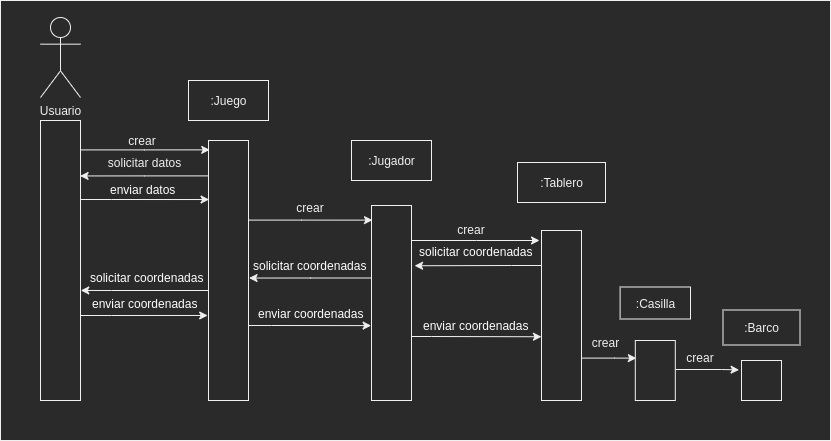

The diagram above was exported from draw.io. Its source (the exported page's mxGraphModel, read from the mxfile embedded in the PNG):
<mxGraphModel dx="868" dy="445" grid="1" gridSize="10" guides="1" tooltips="1" connect="1" arrows="1" fold="1" page="1" pageScale="1" pageWidth="850" pageHeight="1100" math="0" shadow="0">
  <root>
    <mxCell id="0" />
    <mxCell id="1" parent="0" />
    <mxCell id="ZuflISsnwKjYIaNqFlRO-1" value="Usuario" style="shape=umlActor;verticalLabelPosition=bottom;verticalAlign=top;html=1;" parent="1" vertex="1">
      <mxGeometry x="50" y="97" width="40" height="80" as="geometry" />
    </mxCell>
    <mxCell id="8X9MmW4adLYhc2_B0Lse-2" style="edgeStyle=orthogonalEdgeStyle;rounded=0;orthogonalLoop=1;jettySize=auto;html=1;entryX=0.031;entryY=0.036;entryDx=0;entryDy=0;entryPerimeter=0;" edge="1" parent="1" source="ZuflISsnwKjYIaNqFlRO-2" target="ZuflISsnwKjYIaNqFlRO-8">
      <mxGeometry relative="1" as="geometry">
        <Array as="points">
          <mxPoint x="154" y="229" />
        </Array>
      </mxGeometry>
    </mxCell>
    <mxCell id="8X9MmW4adLYhc2_B0Lse-4" style="edgeStyle=orthogonalEdgeStyle;rounded=0;orthogonalLoop=1;jettySize=auto;html=1;entryX=0.014;entryY=0.227;entryDx=0;entryDy=0;entryPerimeter=0;" edge="1" parent="1" source="ZuflISsnwKjYIaNqFlRO-2" target="ZuflISsnwKjYIaNqFlRO-8">
      <mxGeometry relative="1" as="geometry">
        <Array as="points">
          <mxPoint x="121" y="279" />
          <mxPoint x="121" y="279" />
        </Array>
      </mxGeometry>
    </mxCell>
    <mxCell id="8X9MmW4adLYhc2_B0Lse-14" style="edgeStyle=orthogonalEdgeStyle;rounded=0;orthogonalLoop=1;jettySize=auto;html=1;entryX=-0.021;entryY=0.673;entryDx=0;entryDy=0;entryPerimeter=0;" edge="1" parent="1" source="ZuflISsnwKjYIaNqFlRO-2" target="ZuflISsnwKjYIaNqFlRO-8">
      <mxGeometry relative="1" as="geometry">
        <Array as="points">
          <mxPoint x="121" y="395" />
          <mxPoint x="121" y="395" />
        </Array>
      </mxGeometry>
    </mxCell>
    <mxCell id="ZuflISsnwKjYIaNqFlRO-2" value="" style="html=1;points=[];perimeter=orthogonalPerimeter;" parent="1" vertex="1">
      <mxGeometry x="50" y="200" width="40" height="280" as="geometry" />
    </mxCell>
    <mxCell id="ZuflISsnwKjYIaNqFlRO-4" value=":Juego" style="html=1;" parent="1" vertex="1">
      <mxGeometry x="198" y="160" width="80" height="40" as="geometry" />
    </mxCell>
    <mxCell id="ZuflISsnwKjYIaNqFlRO-5" value=":Tablero" style="html=1;" parent="1" vertex="1">
      <mxGeometry x="527" y="242" width="88" height="40" as="geometry" />
    </mxCell>
    <mxCell id="ZuflISsnwKjYIaNqFlRO-6" value=":Barco" style="html=1;" parent="1" vertex="1">
      <mxGeometry x="732.5" y="389.5" width="77" height="35" as="geometry" />
    </mxCell>
    <mxCell id="ZuflISsnwKjYIaNqFlRO-7" value=":Casilla" style="html=1;" parent="1" vertex="1">
      <mxGeometry x="629.5999999999999" y="366.5" width="70.4" height="32" as="geometry" />
    </mxCell>
    <mxCell id="8X9MmW4adLYhc2_B0Lse-3" style="edgeStyle=orthogonalEdgeStyle;rounded=0;orthogonalLoop=1;jettySize=auto;html=1;entryX=0.99;entryY=0.198;entryDx=0;entryDy=0;entryPerimeter=0;" edge="1" parent="1" source="ZuflISsnwKjYIaNqFlRO-8" target="ZuflISsnwKjYIaNqFlRO-2">
      <mxGeometry relative="1" as="geometry">
        <Array as="points">
          <mxPoint x="154" y="255" />
        </Array>
      </mxGeometry>
    </mxCell>
    <mxCell id="8X9MmW4adLYhc2_B0Lse-5" style="edgeStyle=orthogonalEdgeStyle;rounded=0;orthogonalLoop=1;jettySize=auto;html=1;entryX=0.025;entryY=0.075;entryDx=0;entryDy=0;entryPerimeter=0;" edge="1" parent="1" source="ZuflISsnwKjYIaNqFlRO-8" target="ZuflISsnwKjYIaNqFlRO-21">
      <mxGeometry relative="1" as="geometry">
        <mxPoint x="377" y="300" as="targetPoint" />
        <Array as="points">
          <mxPoint x="311" y="300" />
        </Array>
      </mxGeometry>
    </mxCell>
    <mxCell id="8X9MmW4adLYhc2_B0Lse-13" style="edgeStyle=orthogonalEdgeStyle;rounded=0;orthogonalLoop=1;jettySize=auto;html=1;entryX=1.007;entryY=0.607;entryDx=0;entryDy=0;entryPerimeter=0;" edge="1" parent="1" source="ZuflISsnwKjYIaNqFlRO-8" target="ZuflISsnwKjYIaNqFlRO-2">
      <mxGeometry relative="1" as="geometry">
        <mxPoint x="91" y="360" as="targetPoint" />
        <Array as="points">
          <mxPoint x="121" y="370" />
          <mxPoint x="121" y="370" />
        </Array>
      </mxGeometry>
    </mxCell>
    <mxCell id="8X9MmW4adLYhc2_B0Lse-15" style="edgeStyle=orthogonalEdgeStyle;rounded=0;orthogonalLoop=1;jettySize=auto;html=1;entryX=-0.009;entryY=0.616;entryDx=0;entryDy=0;entryPerimeter=0;" edge="1" parent="1" source="ZuflISsnwKjYIaNqFlRO-8" target="ZuflISsnwKjYIaNqFlRO-21">
      <mxGeometry relative="1" as="geometry">
        <Array as="points">
          <mxPoint x="281" y="405" />
          <mxPoint x="281" y="405" />
        </Array>
      </mxGeometry>
    </mxCell>
    <mxCell id="ZuflISsnwKjYIaNqFlRO-8" value="" style="html=1;points=[];perimeter=orthogonalPerimeter;" parent="1" vertex="1">
      <mxGeometry x="218" y="220" width="40" height="260" as="geometry" />
    </mxCell>
    <mxCell id="8X9MmW4adLYhc2_B0Lse-11" style="edgeStyle=orthogonalEdgeStyle;rounded=0;orthogonalLoop=1;jettySize=auto;html=1;entryX=1.077;entryY=0.309;entryDx=0;entryDy=0;entryPerimeter=0;" edge="1" parent="1" source="ZuflISsnwKjYIaNqFlRO-9" target="ZuflISsnwKjYIaNqFlRO-21">
      <mxGeometry relative="1" as="geometry">
        <Array as="points">
          <mxPoint x="521" y="345" />
          <mxPoint x="521" y="345" />
        </Array>
      </mxGeometry>
    </mxCell>
    <mxCell id="8X9MmW4adLYhc2_B0Lse-17" style="edgeStyle=orthogonalEdgeStyle;rounded=0;orthogonalLoop=1;jettySize=auto;html=1;entryX=0.026;entryY=0.294;entryDx=0;entryDy=0;entryPerimeter=0;" edge="1" parent="1" source="ZuflISsnwKjYIaNqFlRO-9" target="ZuflISsnwKjYIaNqFlRO-10">
      <mxGeometry relative="1" as="geometry">
        <Array as="points">
          <mxPoint x="624" y="438" />
        </Array>
      </mxGeometry>
    </mxCell>
    <mxCell id="ZuflISsnwKjYIaNqFlRO-9" value="" style="html=1;points=[];perimeter=orthogonalPerimeter;" parent="1" vertex="1">
      <mxGeometry x="551" y="310" width="40" height="170" as="geometry" />
    </mxCell>
    <mxCell id="8X9MmW4adLYhc2_B0Lse-18" value="" style="edgeStyle=orthogonalEdgeStyle;rounded=0;orthogonalLoop=1;jettySize=auto;html=1;entryX=-0.061;entryY=0.234;entryDx=0;entryDy=0;entryPerimeter=0;" edge="1" parent="1" source="ZuflISsnwKjYIaNqFlRO-10" target="ZuflISsnwKjYIaNqFlRO-11">
      <mxGeometry relative="1" as="geometry">
        <Array as="points">
          <mxPoint x="731" y="449" />
          <mxPoint x="731" y="449" />
        </Array>
      </mxGeometry>
    </mxCell>
    <mxCell id="ZuflISsnwKjYIaNqFlRO-10" value="" style="html=1;points=[];perimeter=orthogonalPerimeter;" parent="1" vertex="1">
      <mxGeometry x="644.8" y="420" width="40" height="60" as="geometry" />
    </mxCell>
    <mxCell id="ZuflISsnwKjYIaNqFlRO-11" value="" style="html=1;points=[];perimeter=orthogonalPerimeter;" parent="1" vertex="1">
      <mxGeometry x="751" y="440" width="40" height="40" as="geometry" />
    </mxCell>
    <mxCell id="ZuflISsnwKjYIaNqFlRO-18" value="crear" style="text;html=1;strokeColor=none;fillColor=none;align=center;verticalAlign=middle;whiteSpace=wrap;rounded=0;" parent="1" vertex="1">
      <mxGeometry x="131.5" y="210" width="40" height="20" as="geometry" />
    </mxCell>
    <mxCell id="ZuflISsnwKjYIaNqFlRO-20" value=":Jugador" style="html=1;" parent="1" vertex="1">
      <mxGeometry x="361" y="220" width="80" height="40" as="geometry" />
    </mxCell>
    <mxCell id="8X9MmW4adLYhc2_B0Lse-7" style="edgeStyle=orthogonalEdgeStyle;rounded=0;orthogonalLoop=1;jettySize=auto;html=1;" edge="1" parent="1" source="ZuflISsnwKjYIaNqFlRO-21">
      <mxGeometry relative="1" as="geometry">
        <mxPoint x="549" y="320" as="targetPoint" />
        <Array as="points">
          <mxPoint x="486" y="320" />
        </Array>
      </mxGeometry>
    </mxCell>
    <mxCell id="8X9MmW4adLYhc2_B0Lse-12" style="edgeStyle=orthogonalEdgeStyle;rounded=0;orthogonalLoop=1;jettySize=auto;html=1;entryX=1.014;entryY=0.529;entryDx=0;entryDy=0;entryPerimeter=0;" edge="1" parent="1" source="ZuflISsnwKjYIaNqFlRO-21" target="ZuflISsnwKjYIaNqFlRO-8">
      <mxGeometry relative="1" as="geometry">
        <Array as="points">
          <mxPoint x="320" y="358" />
        </Array>
      </mxGeometry>
    </mxCell>
    <mxCell id="8X9MmW4adLYhc2_B0Lse-16" style="edgeStyle=orthogonalEdgeStyle;rounded=0;orthogonalLoop=1;jettySize=auto;html=1;entryX=-0.001;entryY=0.625;entryDx=0;entryDy=0;entryPerimeter=0;" edge="1" parent="1" source="ZuflISsnwKjYIaNqFlRO-21" target="ZuflISsnwKjYIaNqFlRO-9">
      <mxGeometry relative="1" as="geometry">
        <Array as="points">
          <mxPoint x="441" y="416" />
          <mxPoint x="441" y="416" />
        </Array>
      </mxGeometry>
    </mxCell>
    <mxCell id="ZuflISsnwKjYIaNqFlRO-21" value="" style="html=1;points=[];perimeter=orthogonalPerimeter;" parent="1" vertex="1">
      <mxGeometry x="381" y="285" width="40" height="195" as="geometry" />
    </mxCell>
    <mxCell id="ZuflISsnwKjYIaNqFlRO-31" value="solicitar datos" style="text;html=1;strokeColor=none;fillColor=none;align=center;verticalAlign=middle;whiteSpace=wrap;rounded=0;" parent="1" vertex="1">
      <mxGeometry x="110" y="232" width="89" height="20" as="geometry" />
    </mxCell>
    <mxCell id="ZuflISsnwKjYIaNqFlRO-33" value="&lt;span style=&quot;font-family: &amp;#34;helvetica&amp;#34; ; font-size: 12px ; font-style: normal ; font-weight: 400 ; letter-spacing: normal ; text-align: center ; text-indent: 0px ; text-transform: none ; word-spacing: 0px ; display: inline ; float: none&quot;&gt;&lt;font color=&quot;#ffffff&quot;&gt;enviar datos&amp;nbsp;&lt;/font&gt;&lt;/span&gt;" style="text;whiteSpace=wrap;html=1;" parent="1" vertex="1">
      <mxGeometry x="118" y="256" width="73" height="26" as="geometry" />
    </mxCell>
    <mxCell id="ZuflISsnwKjYIaNqFlRO-40" value="&lt;span style=&quot;font-family: &amp;#34;helvetica&amp;#34; ; font-size: 12px ; font-style: normal ; font-weight: 400 ; letter-spacing: normal ; text-align: center ; text-indent: 0px ; text-transform: none ; word-spacing: 0px ; display: inline ; float: none&quot;&gt;&lt;font color=&quot;#ffffff&quot;&gt;solicitar coordenadas&lt;/font&gt;&lt;/span&gt;" style="text;whiteSpace=wrap;html=1;" parent="1" vertex="1">
      <mxGeometry x="427" y="318" width="120" height="22" as="geometry" />
    </mxCell>
    <mxCell id="ZuflISsnwKjYIaNqFlRO-46" value="&lt;span style=&quot;font-family: &amp;#34;helvetica&amp;#34; ; font-size: 12px ; font-style: normal ; font-weight: 400 ; letter-spacing: normal ; text-align: center ; text-indent: 0px ; text-transform: none ; word-spacing: 0px ; display: inline ; float: none&quot;&gt;&lt;font color=&quot;#ffffff&quot;&gt;enviar coordenadas&lt;/font&gt;&lt;/span&gt;" style="text;whiteSpace=wrap;html=1;" parent="1" vertex="1">
      <mxGeometry x="100" y="369.5" width="125" height="20" as="geometry" />
    </mxCell>
    <mxCell id="ZuflISsnwKjYIaNqFlRO-55" value="&lt;span style=&quot;font-family: &amp;#34;helvetica&amp;#34; ; font-size: 12px ; font-style: normal ; font-weight: 400 ; letter-spacing: normal ; text-align: center ; text-indent: 0px ; text-transform: none ; word-spacing: 0px ; display: inline ; float: none&quot;&gt;&lt;font color=&quot;#ffffff&quot;&gt;solicitar coordenadas&lt;/font&gt;&lt;/span&gt;" style="text;whiteSpace=wrap;html=1;" parent="1" vertex="1">
      <mxGeometry x="261" y="332" width="119" height="18" as="geometry" />
    </mxCell>
    <mxCell id="ZuflISsnwKjYIaNqFlRO-59" value="&lt;span style=&quot;font-family: &amp;#34;helvetica&amp;#34; ; font-size: 12px ; font-style: normal ; font-weight: 400 ; letter-spacing: normal ; text-align: center ; text-indent: 0px ; text-transform: none ; word-spacing: 0px ; display: inline ; float: none&quot;&gt;&lt;font color=&quot;#ffffff&quot;&gt;solicitar coordenadas&lt;/font&gt;&lt;/span&gt;" style="text;whiteSpace=wrap;html=1;" parent="1" vertex="1">
      <mxGeometry x="98" y="344" width="119" height="18" as="geometry" />
    </mxCell>
    <mxCell id="ZuflISsnwKjYIaNqFlRO-61" value="&lt;span style=&quot;font-family: &amp;#34;helvetica&amp;#34; ; font-size: 12px ; font-style: normal ; font-weight: 400 ; letter-spacing: normal ; text-align: center ; text-indent: 0px ; text-transform: none ; word-spacing: 0px ; display: inline ; float: none&quot;&gt;&lt;font color=&quot;#ffffff&quot;&gt;enviar coordenadas&lt;/font&gt;&lt;/span&gt;" style="text;whiteSpace=wrap;html=1;" parent="1" vertex="1">
      <mxGeometry x="266" y="380" width="110" height="20" as="geometry" />
    </mxCell>
    <mxCell id="ZuflISsnwKjYIaNqFlRO-62" value="&lt;span style=&quot;font-family: &amp;#34;helvetica&amp;#34; ; font-size: 12px ; font-style: normal ; font-weight: 400 ; letter-spacing: normal ; text-align: center ; text-indent: 0px ; text-transform: none ; word-spacing: 0px ; display: inline ; float: none&quot;&gt;&lt;font color=&quot;#ffffff&quot;&gt;enviar coordenadas&lt;/font&gt;&lt;/span&gt;" style="text;whiteSpace=wrap;html=1;" parent="1" vertex="1">
      <mxGeometry x="431" y="391.5" width="110" height="20" as="geometry" />
    </mxCell>
    <mxCell id="ZuflISsnwKjYIaNqFlRO-63" value="crear" style="text;html=1;strokeColor=none;fillColor=none;align=center;verticalAlign=middle;whiteSpace=wrap;rounded=0;" parent="1" vertex="1">
      <mxGeometry x="591" y="411.5" width="49" height="20" as="geometry" />
    </mxCell>
    <mxCell id="8X9MmW4adLYhc2_B0Lse-6" value="crear" style="text;html=1;strokeColor=none;fillColor=none;align=center;verticalAlign=middle;whiteSpace=wrap;rounded=0;" vertex="1" parent="1">
      <mxGeometry x="299.5" y="277" width="40" height="20" as="geometry" />
    </mxCell>
    <mxCell id="8X9MmW4adLYhc2_B0Lse-8" value="crear" style="text;html=1;strokeColor=none;fillColor=none;align=center;verticalAlign=middle;whiteSpace=wrap;rounded=0;" vertex="1" parent="1">
      <mxGeometry x="461" y="299" width="40" height="20" as="geometry" />
    </mxCell>
    <mxCell id="8X9MmW4adLYhc2_B0Lse-19" value="crear" style="text;html=1;strokeColor=none;fillColor=none;align=center;verticalAlign=middle;whiteSpace=wrap;rounded=0;" vertex="1" parent="1">
      <mxGeometry x="684.8" y="426.5" width="50" height="20" as="geometry" />
    </mxCell>
    <mxCell id="8X9MmW4adLYhc2_B0Lse-20" value="" style="rounded=0;whiteSpace=wrap;html=1;fillColor=none;" vertex="1" parent="1">
      <mxGeometry x="10" y="80" width="830" height="440" as="geometry" />
    </mxCell>
  </root>
</mxGraphModel>